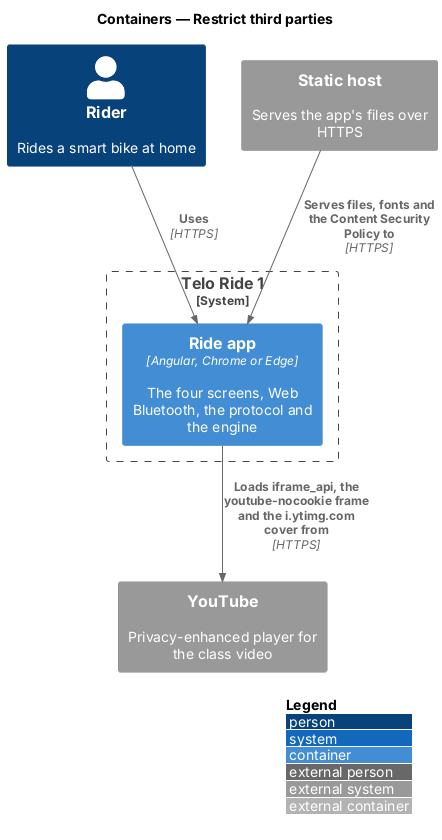

The diagram above was rendered by PlantUML. Its source (embedded in the PNG):
@startuml
!include <C4/C4_Container>
LAYOUT_WITH_LEGEND()
title Containers — Restrict third parties

Person(rider, "Rider", "Rides a smart bike at home")
System_Ext(youtube, "YouTube", "Privacy-enhanced player for the class video")
System_Ext(host, "Static host", "Serves the app's files over HTTPS")
System_Boundary(telo, "Telo Ride 1") {
  Container(app, "Ride app", "Angular, Chrome or Edge", "The four screens, Web Bluetooth, the protocol and the engine")
}

Rel(rider, app, "Uses", "HTTPS")
Rel(host, app, "Serves files, fonts and the Content Security Policy to", "HTTPS")
Rel(app, youtube, "Loads iframe_api, the youtube-nocookie frame and the i.ytimg.com cover from", "HTTPS")
@enduml